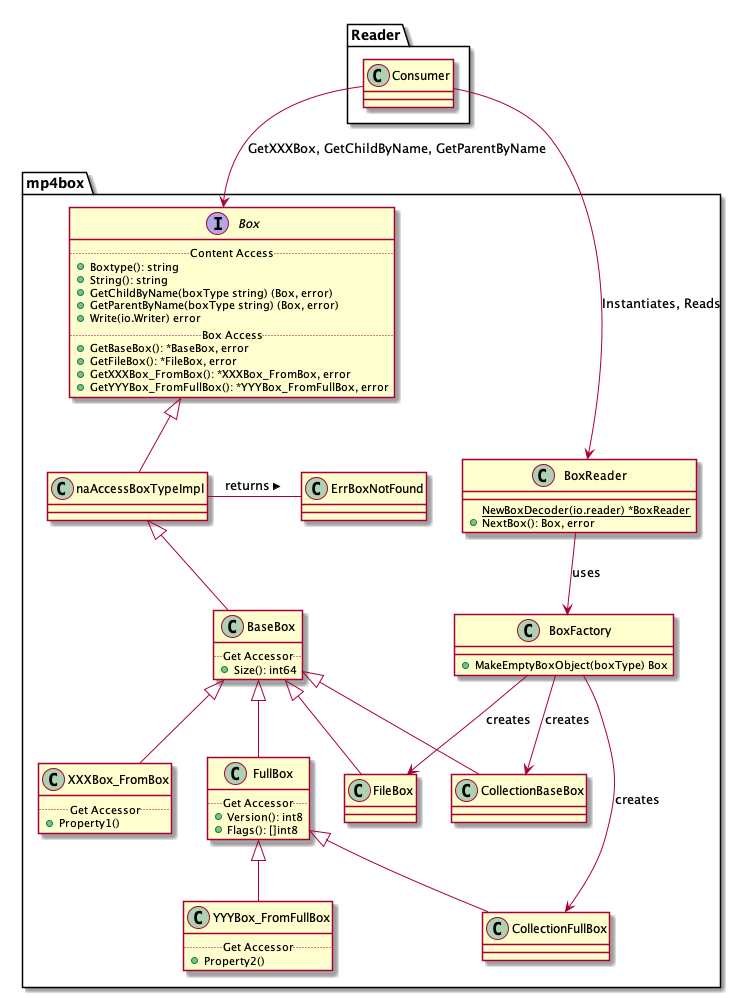

The diagram above was rendered by PlantUML. Its source (embedded in the PNG):
@startuml mp4box
package mp4box {
    interface Box {
        .. Content Access ..
        + Boxtype(): string
        + String(): string
        + GetChildByName(boxType string) (Box, error)
        + GetParentByName(boxType string) (Box, error)
        + Write(io.Writer) error
        .. Box Access ..
        + GetBaseBox(): *BaseBox, error
        + GetFileBox(): *FileBox, error
        + GetXXXBox_FromBox(): *XXXBox_FromBox, error
        + GetYYYBox_FromFullBox(): *YYYBox_FromFullBox, error
    }
    class naAccessBoxTypeImpl {
    }
    class BoxReader {
        {static} NewBoxDecoder(io.reader) *BoxReader
        + NextBox(): Box, error 
    }
    class BoxFactory {
        + MakeEmptyBoxObject(boxType) Box
    }
    class BaseBox {
        .. Get Accessor ..
        + Size(): int64
    }
    class FullBox {
        .. Get Accessor ..
        + Version(): int8
        + Flags(): []int8
    }
    class XXXBox_FromBox {
        .. Get Accessor ..
        + Property1()
    }
    class YYYBox_FromFullBox {
        .. Get Accessor ..
        + Property2()
    }
    class ErrBoxNotFound
    naAccessBoxTypeImpl - ErrBoxNotFound: returns >
    Box ^-- naAccessBoxTypeImpl 
    naAccessBoxTypeImpl ^-- BaseBox
    BaseBox ^-- FullBox

    BaseBox ^-- CollectionBaseBox
    FullBox ^-- CollectionFullBox 
    
    BaseBox ^-- FileBox
    BaseBox ^-- XXXBox_FromBox

    FullBox ^-- YYYBox_FromFullBox
    BoxReader --> BoxFactory: uses 
    BoxFactory --> FileBox : creates 
    BoxFactory --> CollectionBaseBox : creates 
    BoxFactory --> CollectionFullBox  : creates 
}
package Reader {
    Consumer --> BoxReader : Instantiates, Reads
    Consumer --> Box : GetXXXBox, GetChildByName, GetParentByName
}
@endumlss